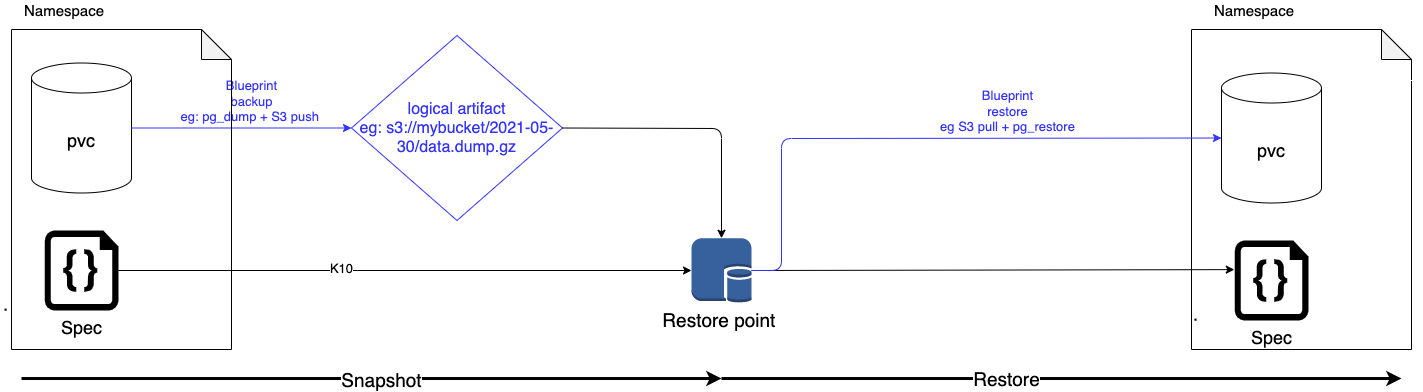

The diagram above was exported from draw.io. Its source (the exported page's mxGraphModel, read from the mxfile embedded in the PNG):
<mxGraphModel dx="1106" dy="747" grid="1" gridSize="10" guides="1" tooltips="1" connect="1" arrows="1" fold="1" page="1" pageScale="1" pageWidth="1600" pageHeight="900" math="0" shadow="0">
  <root>
    <mxCell id="cwcMlvk1I0RS59CoYvrs-0" />
    <mxCell id="cwcMlvk1I0RS59CoYvrs-1" parent="cwcMlvk1I0RS59CoYvrs-0" />
    <mxCell id="4522GjoHzjfcuC3_E1JE-0" value="&lt;font style=&quot;font-size: 18px&quot;&gt;pvc &lt;/font&gt;" style="shape=cylinder3;whiteSpace=wrap;html=1;boundedLbl=1;backgroundOutline=1;size=15;" parent="cwcMlvk1I0RS59CoYvrs-1" vertex="1">
      <mxGeometry x="119" y="292.5" width="100" height="130" as="geometry" />
    </mxCell>
    <mxCell id="4522GjoHzjfcuC3_E1JE-1" value="" style="endArrow=none;dashed=1;html=1;dashPattern=1 3;strokeWidth=2;" parent="cwcMlvk1I0RS59CoYvrs-1" edge="1">
      <mxGeometry width="50" height="50" relative="1" as="geometry">
        <mxPoint x="94" y="539" as="sourcePoint" />
        <mxPoint x="89" y="539.7714285714289" as="targetPoint" />
      </mxGeometry>
    </mxCell>
    <mxCell id="4522GjoHzjfcuC3_E1JE-2" value="&lt;font style=&quot;font-size: 18px&quot;&gt;Spec&lt;/font&gt;" style="verticalLabelPosition=bottom;html=1;verticalAlign=top;align=center;strokeColor=none;shape=mxgraph.azure.code_file;pointerEvents=1;fillColor=#000000;" parent="cwcMlvk1I0RS59CoYvrs-1" vertex="1">
      <mxGeometry x="132.13" y="460" width="73.75" height="80" as="geometry" />
    </mxCell>
    <mxCell id="4522GjoHzjfcuC3_E1JE-3" value="&lt;span style=&quot;font-size: 16px&quot;&gt;&lt;font color=&quot;#3333ff&quot; style=&quot;font-size: 16px&quot;&gt;logical artifact&lt;br&gt;eg: s3://mybucket/2021-05-30/data.dump.gz&lt;/font&gt;&lt;br&gt;&lt;/span&gt;" style="rhombus;whiteSpace=wrap;html=1;fillColor=#FFFFFF;strokeColor=#3333FF;" parent="cwcMlvk1I0RS59CoYvrs-1" vertex="1">
      <mxGeometry x="439" y="265" width="211" height="185" as="geometry" />
    </mxCell>
    <mxCell id="4522GjoHzjfcuC3_E1JE-4" value="" style="endArrow=classic;html=1;exitX=1;exitY=0.5;exitDx=0;exitDy=0;exitPerimeter=0;strokeWidth=1;strokeColor=#3333FF;" parent="cwcMlvk1I0RS59CoYvrs-1" source="4522GjoHzjfcuC3_E1JE-0" target="4522GjoHzjfcuC3_E1JE-3" edge="1">
      <mxGeometry width="50" height="50" relative="1" as="geometry">
        <mxPoint x="269.00000000000045" y="365" as="sourcePoint" />
        <mxPoint x="444" y="365" as="targetPoint" />
      </mxGeometry>
    </mxCell>
    <mxCell id="4522GjoHzjfcuC3_E1JE-5" value="&lt;span style=&quot;font-size: 13px&quot;&gt;Blueprint&lt;br&gt;backup&lt;br&gt;eg: pg_dump + S3 push&amp;nbsp;&lt;br&gt;&lt;/span&gt;" style="edgeLabel;html=1;align=center;verticalAlign=middle;resizable=0;points=[];fontColor=#3333FF;" parent="4522GjoHzjfcuC3_E1JE-4" vertex="1" connectable="0">
      <mxGeometry x="0.0769" y="-2" relative="1" as="geometry">
        <mxPoint x="1.4299999999999997" y="-29.5" as="offset" />
      </mxGeometry>
    </mxCell>
    <mxCell id="4522GjoHzjfcuC3_E1JE-6" value="" style="endArrow=classic;html=1;strokeWidth=1;entryX=0.5;entryY=0;entryDx=0;entryDy=0;entryPerimeter=0;exitX=1;exitY=0.5;exitDx=0;exitDy=0;" parent="cwcMlvk1I0RS59CoYvrs-1" source="4522GjoHzjfcuC3_E1JE-3" target="4522GjoHzjfcuC3_E1JE-7" edge="1">
      <mxGeometry width="50" height="50" relative="1" as="geometry">
        <mxPoint x="699" y="550" as="sourcePoint" />
        <mxPoint x="749" y="500" as="targetPoint" />
        <Array as="points">
          <mxPoint x="809" y="358" />
        </Array>
      </mxGeometry>
    </mxCell>
    <mxCell id="4522GjoHzjfcuC3_E1JE-7" value="&lt;font style=&quot;font-size: 19px&quot;&gt;Restore point&amp;nbsp;&lt;/font&gt;" style="outlineConnect=0;dashed=0;verticalLabelPosition=bottom;verticalAlign=top;align=center;html=1;shape=mxgraph.aws3.db_on_instance;gradientColor=none;fillColor=#37619c;" parent="cwcMlvk1I0RS59CoYvrs-1" vertex="1">
      <mxGeometry x="779" y="467.75" width="60" height="64.5" as="geometry" />
    </mxCell>
    <mxCell id="4522GjoHzjfcuC3_E1JE-8" value="" style="endArrow=classic;html=1;strokeWidth=1;" parent="cwcMlvk1I0RS59CoYvrs-1" source="4522GjoHzjfcuC3_E1JE-2" target="4522GjoHzjfcuC3_E1JE-7" edge="1">
      <mxGeometry width="50" height="50" relative="1" as="geometry">
        <mxPoint x="589" y="560" as="sourcePoint" />
        <mxPoint x="639" y="510" as="targetPoint" />
      </mxGeometry>
    </mxCell>
    <mxCell id="4522GjoHzjfcuC3_E1JE-9" value="&lt;font style=&quot;font-size: 13px&quot;&gt;K10&lt;/font&gt;" style="edgeLabel;html=1;align=center;verticalAlign=middle;resizable=0;points=[];" parent="4522GjoHzjfcuC3_E1JE-8" vertex="1" connectable="0">
      <mxGeometry x="-0.2229" y="3" relative="1" as="geometry">
        <mxPoint as="offset" />
      </mxGeometry>
    </mxCell>
    <mxCell id="4522GjoHzjfcuC3_E1JE-10" value="" style="shape=note;whiteSpace=wrap;html=1;backgroundOutline=1;darkOpacity=0.05;fillColor=none;" parent="cwcMlvk1I0RS59CoYvrs-1" vertex="1">
      <mxGeometry x="99" y="259" width="220" height="320" as="geometry" />
    </mxCell>
    <mxCell id="4522GjoHzjfcuC3_E1JE-11" value="&lt;font style=&quot;font-size: 15px&quot;&gt;Namespace&lt;/font&gt;" style="text;html=1;strokeColor=none;fillColor=none;align=center;verticalAlign=middle;whiteSpace=wrap;rounded=0;" parent="cwcMlvk1I0RS59CoYvrs-1" vertex="1">
      <mxGeometry x="132.13" y="230" width="40" height="20" as="geometry" />
    </mxCell>
    <mxCell id="4522GjoHzjfcuC3_E1JE-12" value="&lt;font style=&quot;font-size: 18px&quot;&gt;pvc &lt;/font&gt;" style="shape=cylinder3;whiteSpace=wrap;html=1;boundedLbl=1;backgroundOutline=1;size=15;" parent="cwcMlvk1I0RS59CoYvrs-1" vertex="1">
      <mxGeometry x="1309" y="302.5" width="100" height="130" as="geometry" />
    </mxCell>
    <mxCell id="4522GjoHzjfcuC3_E1JE-13" value="" style="endArrow=none;dashed=1;html=1;dashPattern=1 3;strokeWidth=2;" parent="cwcMlvk1I0RS59CoYvrs-1" edge="1">
      <mxGeometry width="50" height="50" relative="1" as="geometry">
        <mxPoint x="1284" y="549" as="sourcePoint" />
        <mxPoint x="1279" y="549.7714285714289" as="targetPoint" />
      </mxGeometry>
    </mxCell>
    <mxCell id="4522GjoHzjfcuC3_E1JE-14" value="&lt;font style=&quot;font-size: 18px&quot;&gt;Spec&lt;/font&gt;" style="verticalLabelPosition=bottom;html=1;verticalAlign=top;align=center;strokeColor=none;shape=mxgraph.azure.code_file;pointerEvents=1;fillColor=#000000;" parent="cwcMlvk1I0RS59CoYvrs-1" vertex="1">
      <mxGeometry x="1322.13" y="470" width="73.75" height="80" as="geometry" />
    </mxCell>
    <mxCell id="4522GjoHzjfcuC3_E1JE-15" value="" style="shape=note;whiteSpace=wrap;html=1;backgroundOutline=1;darkOpacity=0.05;fillColor=none;" parent="cwcMlvk1I0RS59CoYvrs-1" vertex="1">
      <mxGeometry x="1279" y="259" width="220" height="320" as="geometry" />
    </mxCell>
    <mxCell id="4522GjoHzjfcuC3_E1JE-16" value="&lt;font style=&quot;font-size: 15px&quot;&gt;Namespace&lt;/font&gt;" style="text;html=1;strokeColor=none;fillColor=none;align=center;verticalAlign=middle;whiteSpace=wrap;rounded=0;" parent="cwcMlvk1I0RS59CoYvrs-1" vertex="1">
      <mxGeometry x="1322.13" y="230" width="40" height="20" as="geometry" />
    </mxCell>
    <mxCell id="4522GjoHzjfcuC3_E1JE-17" value="" style="endArrow=none;html=1;strokeWidth=1;strokeColor=#FFFFFF;" parent="cwcMlvk1I0RS59CoYvrs-1" edge="1">
      <mxGeometry width="50" height="50" relative="1" as="geometry">
        <mxPoint x="1509" y="310" as="sourcePoint" />
        <mxPoint x="1509" y="340" as="targetPoint" />
      </mxGeometry>
    </mxCell>
    <mxCell id="4522GjoHzjfcuC3_E1JE-18" value="" style="endArrow=none;html=1;strokeWidth=1;strokeColor=#FFFFFF;" parent="cwcMlvk1I0RS59CoYvrs-1" edge="1">
      <mxGeometry width="50" height="50" relative="1" as="geometry">
        <mxPoint x="1489" y="310" as="sourcePoint" />
        <mxPoint x="1509" y="310" as="targetPoint" />
      </mxGeometry>
    </mxCell>
    <mxCell id="4522GjoHzjfcuC3_E1JE-19" value="" style="endArrow=classic;html=1;exitX=1;exitY=0.5;exitDx=0;exitDy=0;exitPerimeter=0;entryX=-0.004;entryY=0.364;entryDx=0;entryDy=0;entryPerimeter=0;" parent="cwcMlvk1I0RS59CoYvrs-1" source="4522GjoHzjfcuC3_E1JE-7" target="4522GjoHzjfcuC3_E1JE-14" edge="1">
      <mxGeometry width="50" height="50" relative="1" as="geometry">
        <mxPoint x="759" y="679" as="sourcePoint" />
        <mxPoint x="809" y="629" as="targetPoint" />
      </mxGeometry>
    </mxCell>
    <mxCell id="4522GjoHzjfcuC3_E1JE-20" value="" style="endArrow=classic;html=1;exitX=1;exitY=0.5;exitDx=0;exitDy=0;exitPerimeter=0;entryX=0;entryY=0.5;entryDx=0;entryDy=0;entryPerimeter=0;strokeColor=#3333FF;" parent="cwcMlvk1I0RS59CoYvrs-1" source="4522GjoHzjfcuC3_E1JE-7" target="4522GjoHzjfcuC3_E1JE-12" edge="1">
      <mxGeometry width="50" height="50" relative="1" as="geometry">
        <mxPoint x="589.3" y="500.17000000000024" as="sourcePoint" />
        <mxPoint x="812.135" y="499.2899999999999" as="targetPoint" />
        <Array as="points">
          <mxPoint x="869" y="500" />
          <mxPoint x="869" y="368" />
        </Array>
      </mxGeometry>
    </mxCell>
    <mxCell id="qo8cHxnHZ8PiFwCBa-7n-1" value="&lt;font style=&quot;font-size: 13px&quot;&gt;Blueprint&lt;br&gt;restore&lt;br&gt;eg S3 pull + pg_restore&lt;/font&gt;" style="edgeLabel;html=1;align=center;verticalAlign=middle;resizable=0;points=[];fontColor=#3333FF;" parent="4522GjoHzjfcuC3_E1JE-20" vertex="1" connectable="0">
      <mxGeometry x="0.2868" relative="1" as="geometry">
        <mxPoint x="1" y="-27.74" as="offset" />
      </mxGeometry>
    </mxCell>
    <mxCell id="4522GjoHzjfcuC3_E1JE-21" value="" style="endArrow=classic;html=1;strokeWidth=3;" parent="cwcMlvk1I0RS59CoYvrs-1" edge="1">
      <mxGeometry width="50" height="50" relative="1" as="geometry">
        <mxPoint x="109" y="608" as="sourcePoint" />
        <mxPoint x="809" y="608" as="targetPoint" />
      </mxGeometry>
    </mxCell>
    <mxCell id="4522GjoHzjfcuC3_E1JE-22" value="&lt;font style=&quot;font-size: 19px&quot;&gt;Snapshot&lt;/font&gt;" style="edgeLabel;html=1;align=center;verticalAlign=middle;resizable=0;points=[];" parent="4522GjoHzjfcuC3_E1JE-21" vertex="1" connectable="0">
      <mxGeometry x="0.0779" y="-3" relative="1" as="geometry">
        <mxPoint x="-17.14" y="-2" as="offset" />
      </mxGeometry>
    </mxCell>
    <mxCell id="4522GjoHzjfcuC3_E1JE-23" value="" style="endArrow=classic;html=1;strokeWidth=3;" parent="cwcMlvk1I0RS59CoYvrs-1" edge="1">
      <mxGeometry width="50" height="50" relative="1" as="geometry">
        <mxPoint x="809" y="608" as="sourcePoint" />
        <mxPoint x="1489" y="608" as="targetPoint" />
      </mxGeometry>
    </mxCell>
    <mxCell id="4522GjoHzjfcuC3_E1JE-24" value="&lt;font style=&quot;font-size: 19px&quot;&gt;Restore&lt;/font&gt;" style="edgeLabel;html=1;align=center;verticalAlign=middle;resizable=0;points=[];" parent="4522GjoHzjfcuC3_E1JE-23" vertex="1" connectable="0">
      <mxGeometry x="0.0779" y="-3" relative="1" as="geometry">
        <mxPoint x="-81.43" y="-3" as="offset" />
      </mxGeometry>
    </mxCell>
  </root>
</mxGraphModel>